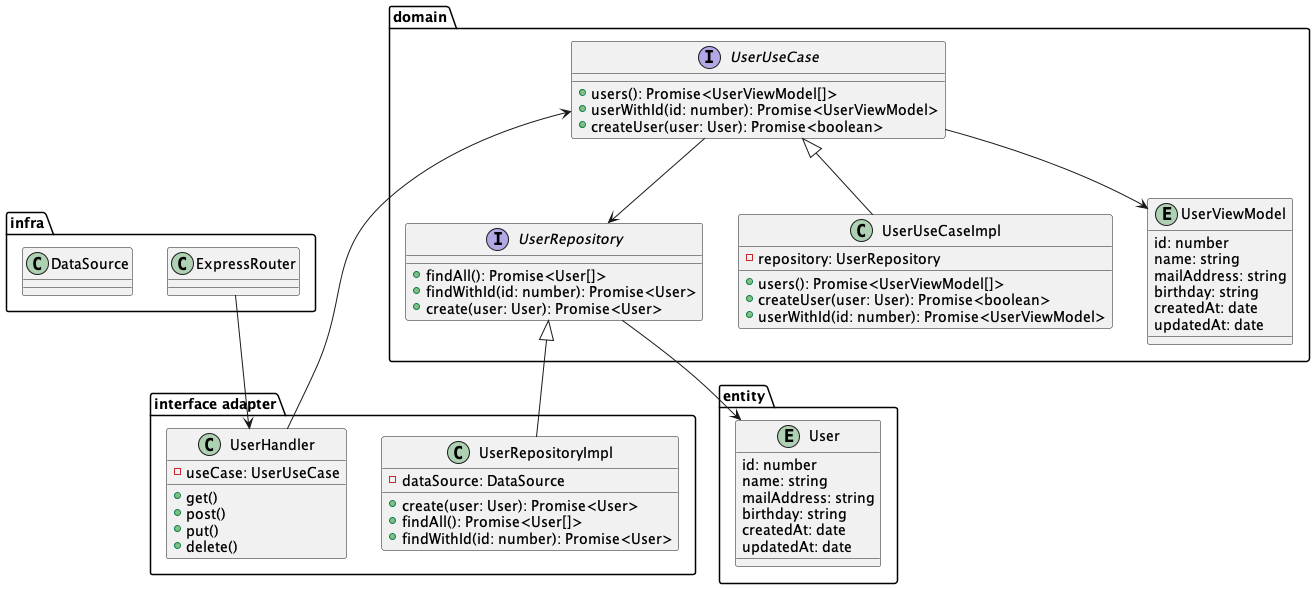

The diagram above was rendered by PlantUML. Its source (embedded in the PNG):
@startuml

package "infra" {
    class ExpressRouter {
    }
    class DataSource {
    }
}

package "interface adapter" {
    class UserHandler {
        -useCase: UserUseCase
        +get()
        +post()
        +put()
        +delete()
    }
    class UserRepositoryImpl {
        -dataSource: DataSource
        +create(user: User): Promise<User>
        +findAll(): Promise<User[]>
        +findWithId(id: number): Promise<User>
    }
}

package "domain" {
    interface UserUseCase {
        +users(): Promise<UserViewModel[]>
        +userWithId(id: number): Promise<UserViewModel>
        +createUser(user: User): Promise<boolean>
    }
    interface UserRepository {
        +findAll(): Promise<User[]>
        +findWithId(id: number): Promise<User>
        +create(user: User): Promise<User>
    }
    class UserUseCaseImpl {
        -repository: UserRepository
        +users(): Promise<UserViewModel[]>
        +createUser(user: User): Promise<boolean>
        +userWithId(id: number): Promise<UserViewModel>
    }
    entity UserViewModel {
        id: number
        name: string
        mailAddress: string
        birthday: string
        createdAt: date
        updatedAt: date
    }
}
package "entity" {
    entity User {
        id: number
        name: string
        mailAddress: string
        birthday: string
        createdAt: date
        updatedAt: date
    }
}

ExpressRouter --> UserHandler
UserHandler --> UserUseCase
UserUseCase <|-- UserUseCaseImpl
UserRepository <|-- UserRepositoryImpl
UserUseCase --> UserRepository
UserRepository --> User

UserUseCase --> UserViewModel

'UserUseCaseImpl --> "1" UserRepository

'UserHandler --> "1" User
'UserUseCaseImpl --> "1" User
'UserRepositoryImpl --> "1" User


@enduml